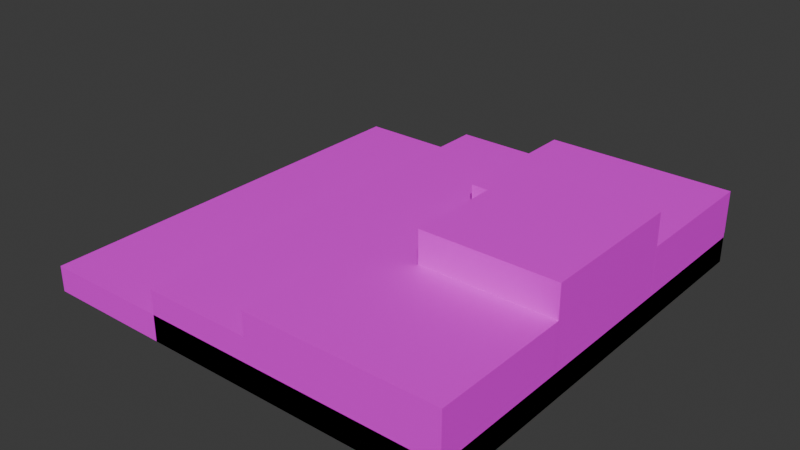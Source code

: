 # Source: TestMap10-3.blend  (saved by Blender 4.3.34; exported with 4.5.12 LTS)
import bpy
from mathutils import Matrix  # noqa: F401  (used for matrix-valued properties, if any)

bpy.ops.wm.read_factory_settings(use_empty=True)
scene = bpy.context.scene
scene.name = 'Scene'

# ---- collections
col_collection = bpy.data.collections.new('Collection'); scene.collection.children.link(col_collection)

# ---- images (referenced by path relative to the original .blend; pixels are not part of the script)
import os
ASSET_DIR = os.environ.get("B2B_ASSET_DIR", "")  # directory of the original .blend (textures are referenced by path, not embedded)
HERE = os.path.dirname(os.path.abspath(__file__))  # packed textures are extracted next to this script under _unpacked/

def load_image(name, relpath, width, height, colorspace="sRGB"):
    """Load a texture the original file referenced (path relative to the .blend, or extracted next to this script)."""
    p = next((c for c in (os.path.join(HERE, relpath), os.path.join(ASSET_DIR, relpath)) if relpath and os.path.exists(c)), "")
    if p:
        img = bpy.data.images.load(p, check_existing=True)
        img.name = name
    else:  # same state as the original file: an image datablock whose file is absent (Cycles renders it pink)
        img = bpy.data.images.new(name, width, height)
        img.source = "FILE"
        img.filepath = "//" + (relpath or name)
    img.colorspace_settings.name = colorspace
    return img
img_testmap9body_png = load_image('TestMap9Body.png', 'TestMap9Body.png', 1024, 1024, 'sRGB')

# ---- materials (node trees are filled in below, after node groups)
mat_material = bpy.data.materials.new('Material')
mat_material.alpha_threshold = 0.0
mat_material.roughness = 0.5
mat_material.line_color = (0.0, 0.0, 0.0, 1.0)

# ---- material node trees
mat_material.use_nodes = True; mat_material.node_tree.nodes.clear()
_N = mat_material.node_tree.nodes; _L = mat_material.node_tree.links
n0 = _N.new('ShaderNodeOutputMaterial'); n0.name = 'Material Output'; n0.location = (300, 300)
n1 = _N.new('ShaderNodeBsdfPrincipled'); n1.name = 'Principled BSDF'; n1.location = (10, 300)
n1.inputs[3].default_value = 1.45
n2 = _N.new('ShaderNodeTexImage'); n2.name = '画像テクスチャ'; n2.location = (-280, 280)
n2.image = img_testmap9body_png
_L.new(n1.outputs[0], n0.inputs[0])
_L.new(n2.outputs[0], n1.inputs[0])
n0.is_active_output = True

# ---- world
world_world = bpy.data.worlds.new('World'); scene.world = world_world
world_world.use_nodes = True; world_world.node_tree.nodes.clear()
_N = world_world.node_tree.nodes; _L = world_world.node_tree.links
n0 = _N.new('ShaderNodeOutputWorld'); n0.name = 'World Output'; n0.location = (300, 300)
n1 = _N.new('ShaderNodeBackground'); n1.name = 'Background'; n1.location = (10, 300)
n1.inputs[0].default_value = (0.05088, 0.05088, 0.05088, 1.0)
_L.new(n1.outputs[0], n0.inputs[0])
n0.is_active_output = True
world_world.color = (0.05088, 0.05088, 0.05088)
world_world.sun_shadow_jitter_overblur = 0.0

# ---- meshes
me_cube = bpy.data.meshes.new('Cube')
me_cube.from_pydata([(40.29, 40.04, 0.004837), (40.29, 40.04, -9.346), (40.29, -40.04, 0.004837), (40.29, -40.04, -9.346), (-15.73, 40.04, 0.004837), (-15.73, 40.04, -9.346), (-15.73, -40.04, 0.004837), (-15.73, -40.04, -9.346)], [], [(0, 4, 6, 2), (3, 2, 6, 7), (7, 6, 4, 5), (5, 1, 3, 7), (1, 0, 2, 3), (5, 4, 0, 1)])
_uv = me_cube.uv_layers.new(name='UVMap')
_uv.uv.foreach_set('vector', [0.03255, 0.9736, 0.03255, 0.4745, 0.5316, 0.4745, 0.5316, 0.9736, 0.3962, 0.1396, 0.4786, 0.1396, 0.4786, 0.2705, 0.3962, 0.2705, 0.1333, 0.233, 0.2497, 0.233, 0.2497, 0.3245, 0.1333, 0.3245, 0.1525, 0.3934, 0.1525, 0.05143, 0.4934, 0.05143, 0.4934, 0.3934, 0.2558, 0.2579, 0.2558, 0.1414, 0.3459, 0.1414, 0.3459, 0.2579, 0.4174, 0.3331, 0.3013, 0.3331, 0.3013, 0.07703, 0.4174, 0.07703])
me_cube.materials.append(mat_material)
me_cube.use_mirror_vertex_groups = False
me_cube.update()
me_cube_007 = bpy.data.meshes.new('Cube.007')
me_cube_007.from_pydata([(40.29, 40.04, -4.5), (40.29, 40.04, -9.346), (40.29, -40.04, -4.5), (40.29, -40.04, -9.346), (-39.79, 40.04, -4.5), (-39.79, 40.04, -9.346), (-39.79, -40.04, -4.5), (-39.79, -40.04, -9.346)], [], [(0, 4, 6, 2), (3, 2, 6, 7), (7, 6, 4, 5), (5, 1, 3, 7), (1, 0, 2, 3), (5, 4, 0, 1)])
_uv = me_cube_007.uv_layers.new(name='UVMap')
_uv.uv.foreach_set('vector', [0.03255, 0.9736, 0.03255, 0.4745, 0.5316, 0.4745, 0.5316, 0.9736, 0.3962, 0.1396, 0.4786, 0.1396, 0.4786, 0.2705, 0.3962, 0.2705, 0.1333, 0.233, 0.2497, 0.233, 0.2497, 0.3245, 0.1333, 0.3245, 0.1525, 0.3934, 0.1525, 0.05143, 0.4934, 0.05143, 0.4934, 0.3934, 0.2558, 0.2579, 0.2558, 0.1414, 0.3459, 0.1414, 0.3459, 0.2579, 0.4174, 0.3331, 0.3013, 0.3331, 0.3013, 0.07703, 0.4174, 0.07703])
me_cube_007.materials.append(mat_material)
me_cube_007.use_mirror_vertex_groups = False
me_cube_007.update()
me_cube_008 = bpy.data.meshes.new('Cube.008')
me_cube_008.from_pydata([(40.33, 40.06, 4.079), (40.33, 40.06, -3.937), (40.33, 13.99, 4.079), (40.33, 13.99, -3.937), (4.799, 40.06, 4.079), (4.799, 40.06, -3.937), (4.799, 13.99, 4.079), (4.799, 13.99, -3.937)], [], [(0, 4, 6, 2), (3, 2, 6, 7), (7, 6, 4, 5), (5, 1, 3, 7), (1, 0, 2, 3), (5, 4, 0, 1)])
_uv = me_cube_008.uv_layers.new(name='UVMap')
_uv.uv.foreach_set('vector', [0.1458, 0.984, 0.1458, 0.5058, 0.2998, 0.5058, 0.2998, 0.984, 0.181, 0.1521, 0.323, 0.1521, 0.323, 0.2416, 0.181, 0.2416, 0.2023, 0.1508, 0.4055, 0.1508, 0.4055, 0.2999, 0.2023, 0.2999, 0.1346, 0.1346, 0.3576, 0.1346, 0.3576, 0.394, 0.1346, 0.394, 0.1311, 0.2425, 0.3027, 0.2425, 0.3027, 0.3361, 0.1311, 0.3361, 0.1142, 0.3597, 0.1142, 0.2569, 0.3388, 0.2569, 0.3388, 0.3597])
me_cube_008.materials.append(mat_material)
me_cube_008.use_mirror_vertex_groups = False
me_cube_008.update()
me_cube_009 = bpy.data.meshes.new('Cube.009')
me_cube_009.from_pydata([(40.33, -14.04, 4.079), (40.33, -14.04, -3.937), (40.33, -40.11, 4.079), (40.33, -40.11, -3.937), (4.799, -14.04, 4.079), (4.799, -14.04, -3.937), (4.799, -40.11, 4.079), (4.799, -40.11, -3.937)], [], [(0, 4, 6, 2), (3, 2, 6, 7), (7, 6, 4, 5), (5, 1, 3, 7), (1, 0, 2, 3), (5, 4, 0, 1)])
_uv = me_cube_009.uv_layers.new(name='UVMap')
_uv.uv.foreach_set('vector', [0.1458, 0.984, 0.1458, 0.5058, 0.2998, 0.5058, 0.2998, 0.984, 0.181, 0.1521, 0.323, 0.1521, 0.323, 0.2416, 0.181, 0.2416, 0.2023, 0.1508, 0.4055, 0.1508, 0.4055, 0.2999, 0.2023, 0.2999, 0.1346, 0.1346, 0.3576, 0.1346, 0.3576, 0.394, 0.1346, 0.394, 0.1311, 0.2425, 0.3027, 0.2425, 0.3027, 0.3361, 0.1311, 0.3361, 0.1142, 0.3597, 0.1142, 0.2569, 0.3388, 0.2569, 0.3388, 0.3597])
me_cube_009.materials.append(mat_material)
me_cube_009.use_mirror_vertex_groups = False
me_cube_009.update()
me_cube_010 = bpy.data.meshes.new('Cube.010')
me_cube_010.from_pydata([(40.33, 13.97, 10.12), (40.33, 13.97, -3.937), (40.33, -14.06, 10.12), (40.33, -14.06, -3.937), (15.49, 13.97, 10.12), (15.49, 13.97, -3.937), (15.49, -14.06, 10.12), (15.49, -14.06, -3.937)], [], [(0, 4, 6, 2), (3, 2, 6, 7), (7, 6, 4, 5), (5, 1, 3, 7), (1, 0, 2, 3), (5, 4, 0, 1)])
_uv = me_cube_010.uv_layers.new(name='UVMap')
_uv.uv.foreach_set('vector', [0.1458, 0.984, 0.1458, 0.5058, 0.2998, 0.5058, 0.2998, 0.984, 0.181, 0.1521, 0.323, 0.1521, 0.323, 0.2416, 0.181, 0.2416, 0.2023, 0.1508, 0.4055, 0.1508, 0.4055, 0.2999, 0.2023, 0.2999, 0.1346, 0.1346, 0.3576, 0.1346, 0.3576, 0.394, 0.1346, 0.394, 0.1311, 0.2425, 0.3027, 0.2425, 0.3027, 0.3361, 0.1311, 0.3361, 0.1142, 0.3597, 0.1142, 0.2569, 0.3388, 0.2569, 0.3388, 0.3597])
me_cube_010.materials.append(mat_material)
me_cube_010.use_mirror_vertex_groups = False
me_cube_010.update()
arm_camerapos = bpy.data.armatures.new('cameraPos')  # bones are not reproduced
arm_objectitempos = bpy.data.armatures.new('objectItemPos')  # bones are not reproduced
arm_playerpos = bpy.data.armatures.new('playerPos')  # bones are not reproduced
arm_mapcenter = bpy.data.armatures.new('mapCenter')  # bones are not reproduced
arm_coinpos = bpy.data.armatures.new('coinPos')  # bones are not reproduced
arm_x = bpy.data.armatures.new('アーマチュア')  # bones are not reproduced

# ---- objects
ob_map1body = bpy.data.objects.new('map1Body', me_cube)
ob_1camerapos = bpy.data.objects.new('1cameraPos', arm_camerapos)
ob_5objectitempos = bpy.data.objects.new('5objectItemPos', arm_objectitempos)
ob_3playerpos = bpy.data.objects.new('3playerPos', arm_playerpos)
ob_2mapcenter = bpy.data.objects.new('2mapCenter', arm_mapcenter)
ob_6coinpos = bpy.data.objects.new('6CoinPos', arm_coinpos)
ob_4itempos = bpy.data.objects.new('4itemPos', arm_x)
ob_map1body_005 = bpy.data.objects.new('map1Body.005', me_cube_007)
ob_map1body_001 = bpy.data.objects.new('map1Body.001', me_cube_008)
ob_map1body_002 = bpy.data.objects.new('map1Body.002', me_cube_009)
ob_map1body_003 = bpy.data.objects.new('map1Body.003', me_cube_010)

# ---- transforms, parenting, visibility, modifiers, constraints
ob_map1body.location = (0.0, 0.0, 0.0)
ob_map1body.lock_rotations_4d = False
ob_map1body.empty_display_type = 'ARROWS'
ob_map1body.lineart.crease_threshold = 0.0
ob_1camerapos.location = (0.0, 0.0, 0.0)
ob_5objectitempos.location = (0.0, 0.0, 0.0)
ob_3playerpos.location = (0.0, 0.0, 0.0)
ob_2mapcenter.location = (0.0, 0.0, 0.0)
ob_6coinpos.location = (0.0, 0.0, 0.0)
ob_4itempos.location = (0.0, 0.0, 0.0)
ob_map1body_005.location = (0.0, 0.0, 0.0)
ob_map1body_005.lock_rotations_4d = False
ob_map1body_005.empty_display_type = 'ARROWS'
ob_map1body_005.lineart.crease_threshold = 0.0
ob_map1body_001.location = (0.0, 0.0, 0.2878)
ob_map1body_001.lock_rotations_4d = False
ob_map1body_001.empty_display_type = 'ARROWS'
ob_map1body_001.lineart.crease_threshold = 0.0
ob_map1body_002.location = (0.0, 0.0, 0.2878)
ob_map1body_002.lock_rotations_4d = False
ob_map1body_002.empty_display_type = 'ARROWS'
ob_map1body_002.lineart.crease_threshold = 0.0
ob_map1body_003.location = (0.0, 0.0, 0.2878)
ob_map1body_003.lock_rotations_4d = False
ob_map1body_003.empty_display_type = 'ARROWS'
ob_map1body_003.lineart.crease_threshold = 0.0

# ---- collection membership
col_collection.objects.link(ob_map1body)
col_collection.objects.link(ob_1camerapos)
col_collection.objects.link(ob_5objectitempos)
col_collection.objects.link(ob_3playerpos)
col_collection.objects.link(ob_2mapcenter)
col_collection.objects.link(ob_6coinpos)
col_collection.objects.link(ob_4itempos)
col_collection.objects.link(ob_map1body_005)
col_collection.objects.link(ob_map1body_001)
col_collection.objects.link(ob_map1body_002)
col_collection.objects.link(ob_map1body_003)

# ---- scene / render settings (as saved in the file)
scene.frame_start = 1; scene.frame_end = 250; scene.frame_set(20)
scene.render.engine = 'BLENDER_EEVEE_NEXT'
bpy.context.view_layer.update()

# ---- added for rendering (the .blend has no active camera and no usable light): camera, sun
cam_auto = bpy.data.cameras.new('AutoCamera')
cam_auto.lens = 50.0
cam_auto.sensor_width = 36.0
cam_auto.clip_end = 1868.29
ob_auto_camera = bpy.data.objects.new('AutoCamera', cam_auto)
scene.collection.objects.link(ob_auto_camera)
ob_auto_camera.location = (106.726, -127.772, 85.6964)
ob_auto_camera.rotation_euler = (1.09748, -7.21219e-08, 0.694738)
scene.camera = ob_auto_camera
light_auto_sun = bpy.data.lights.new('AutoSun', 'SUN')
light_auto_sun.energy = 3.0
light_auto_sun.angle = 0.0523599
ob_auto_sun = bpy.data.objects.new('AutoSun', light_auto_sun)
scene.collection.objects.link(ob_auto_sun)
ob_auto_sun.rotation_euler = (0.872665, 0.174533, 0.523599)
bpy.context.view_layer.update()
